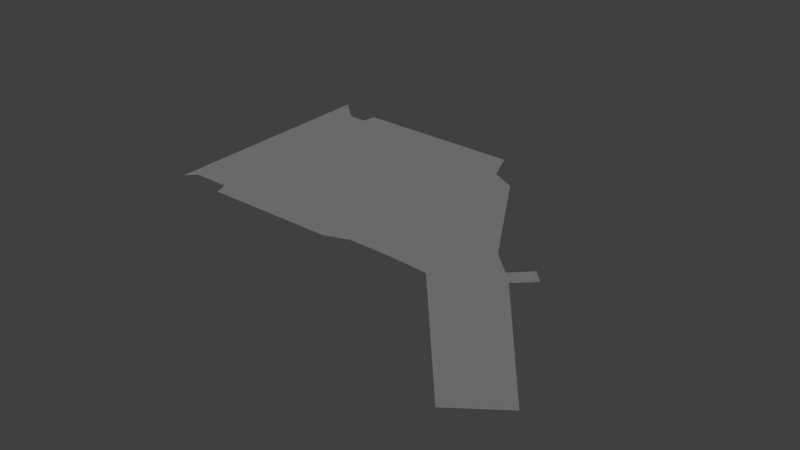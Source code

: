 # Source: TestingCourseArea.blend  (saved by Blender 2.64.0; exported with 4.5.12 LTS)
import bpy
from mathutils import Matrix  # noqa: F401  (used for matrix-valued properties, if any)

bpy.ops.wm.read_factory_settings(use_empty=True)
scene = bpy.context.scene
scene.name = 'Scene'

# ---- collections
col_collection_1 = bpy.data.collections.new('Collection 1'); scene.collection.children.link(col_collection_1)

# ---- images (referenced by path relative to the original .blend; pixels are not part of the script)
import os
ASSET_DIR = os.environ.get("B2B_ASSET_DIR", "")  # directory of the original .blend (textures are referenced by path, not embedded)
HERE = os.path.dirname(os.path.abspath(__file__))  # packed textures are extracted next to this script under _unpacked/

def load_image(name, relpath, width, height, colorspace="sRGB"):
    """Load a texture the original file referenced (path relative to the .blend, or extracted next to this script)."""
    p = next((c for c in (os.path.join(HERE, relpath), os.path.join(ASSET_DIR, relpath)) if relpath and os.path.exists(c)), "")
    if p:
        img = bpy.data.images.load(p, check_existing=True)
        img.name = name
    else:  # same state as the original file: an image datablock whose file is absent (Cycles renders it pink)
        img = bpy.data.images.new(name, width, height)
        img.source = "FILE"
        img.filepath = "//" + (relpath or name)
    img.colorspace_settings.name = colorspace
    return img
img_asphaltroad_jpg = load_image('AsphaltRoad.jpg', '_unpacked/AsphaltBase.66b7619f.jpg', 640, 640, 'sRGB')

# ---- materials (node trees are filled in below, after node groups)
mat_roadbase = bpy.data.materials.new('RoadBase')
mat_roadbase.alpha_threshold = 0.0
mat_roadbase.roughness = 0.5
mat_roadbase.line_color = (0.0, 0.0, 0.0, 1.0)

# ---- material node trees
mat_roadbase.use_nodes = True; mat_roadbase.node_tree.nodes.clear()
_N = mat_roadbase.node_tree.nodes; _L = mat_roadbase.node_tree.links
n0 = _N.new('ShaderNodeOutputMaterial'); n0.name = 'Material Output'; n0.location = (300, 300)
n0.width = 120
n1 = _N.new('ShaderNodeBsdfDiffuse'); n1.name = 'Diffuse BSDF'; n1.location = (10, 300)
n2 = _N.new('ShaderNodeTexImage'); n2.name = 'Image Texture'; n2.location = (-190, 300)
n2.width = 150
n2.image = img_asphaltroad_jpg
_L.new(n1.outputs[0], n0.inputs[0])
_L.new(n2.outputs[0], n1.inputs[0])
n0.is_active_output = True

# ---- world
world_world = bpy.data.worlds.new('World'); scene.world = world_world
world_world.color = (0.05088, 0.05088, 0.05088)
world_world.use_sun_shadow = False
world_world.sun_shadow_jitter_overblur = 0.0
world_world.cycles.sampling_method = 'MANUAL'
world_world.cycles.sample_map_resolution = 256

# ---- meshes
me_plane = bpy.data.meshes.new('Plane')
me_plane.from_pydata([(-4.027, 3.19, 1.323e-08), (3.847, -3.878, 1.323e-08), (0.1143, 2.933, 1.323e-08), (-3.154, 2.989, 1.323e-08), (-3.162, 2.729, 1.323e-08), (-3.522, 2.738, 1.323e-08), (-3.726, -1.14, 1.323e-08), (-3.909, -1.318, 1.323e-08), (2.786, -0.762, 4.103e-08), (4.687, -3.267, 1.441e-07), (2.573, -0.5341, 1.323e-08), (2.907, -0.2006, 1.323e-08), (3.13, -0.4337, 1.323e-08), (0.8651, 2.041, -2.281e-07), (1.71, 0.6, -5.785e-08), (2.138, -0.1254, 1.323e-08), (0.9086, -1.266, 1.323e-08), (1.652, -1.317, -3.916e-08), (0.3651, 2.319, -8.403e-08), (0.07704, -1.251, 1.323e-08), (-0.3922, -1.413, 1.23e-08), (-2.934, -1.398, 1.323e-08), (-3.022, -1.155, 1.323e-08)], [], [(4, 5, 0, 7, 6, 22, 21, 20, 19, 16, 17, 1, 9, 8, 12, 11, 10, 15, 14, 13, 18, 2, 3)])
_uv = me_plane.uv_layers.new(name='UVMap')
_uv.uv.foreach_set('vector', [-20.18, 18.57, -22.28, 18.62, -24.7, 20.78, -24.53, -4.988, -23.47, -3.949, -19.37, -4.039, -18.85, -5.451, -4.063, -5.543, -1.332, -4.598, 3.507, -4.683, 7.833, -4.982, 20.61, -19.89, 25.5, -16.33, 14.43, -1.751, 16.44, 0.16, 15.14, 1.517, 13.19, -0.4246, 10.66, 1.954, 8.174, 6.176, 3.254, 14.56, 0.3443, 16.18, -1.115, 19.76, -20.14, 20.08])
me_plane.materials.append(mat_roadbase)
me_plane.use_remesh_preserve_volume = False
me_plane.use_remesh_preserve_attributes = False
me_plane.use_mirror_vertex_groups = False
me_plane.update()

# ---- objects
ob_testingcoursebasement = bpy.data.objects.new('TestingCourseBasement', me_plane)

# ---- transforms, parenting, visibility, modifiers, constraints
ob_testingcoursebasement.location = (-1.85, -0.4448, -0.2022)
ob_testingcoursebasement.lineart.crease_threshold = 0.0

# ---- collection membership
col_collection_1.objects.link(ob_testingcoursebasement)

# ---- scene / render settings (as saved in the file)
scene.frame_start = 1; scene.frame_end = 250; scene.frame_set(1)
scene.render.engine = 'CYCLES'
scene.render.image_settings.color_mode = 'RGB'
scene.render.image_settings.compression = 90
scene.render.resolution_percentage = 50
scene.render.dither_intensity = 0.0
scene.render.bake_margin = 2
scene.render.bake_bias = 0.0
scene.cycles.use_denoising = False
scene.cycles.samples = 10
scene.cycles.sampling_pattern = 'TABULATED_SOBOL'
scene.cycles.light_sampling_threshold = 0.0
scene.cycles.use_adaptive_sampling = False
scene.cycles.use_light_tree = False
scene.cycles.blur_glossy = 0.0
scene.cycles.volume_bounces = 1
scene.cycles.pixel_filter_type = 'GAUSSIAN'
scene.cycles.sample_clamp_indirect = 0.0
scene.view_settings.view_transform = 'Standard'
bpy.context.view_layer.update()

# ---- added for rendering (the .blend has no active camera and no usable light): camera, sun
cam_auto = bpy.data.cameras.new('AutoCamera')
cam_auto.lens = 50.0
cam_auto.sensor_width = 36.0
cam_auto.clip_end = 1000.0
ob_auto_camera = bpy.data.objects.new('AutoCamera', cam_auto)
scene.collection.objects.link(ob_auto_camera)
ob_auto_camera.location = (8.86156, -13.2467, 8.10314)
ob_auto_camera.rotation_euler = (1.09748, -7.21219e-08, 0.694738)
scene.camera = ob_auto_camera
light_auto_sun = bpy.data.lights.new('AutoSun', 'SUN')
light_auto_sun.energy = 3.0
light_auto_sun.angle = 0.0523599
ob_auto_sun = bpy.data.objects.new('AutoSun', light_auto_sun)
scene.collection.objects.link(ob_auto_sun)
ob_auto_sun.rotation_euler = (0.872665, 0.174533, 0.523599)
bpy.context.view_layer.update()

